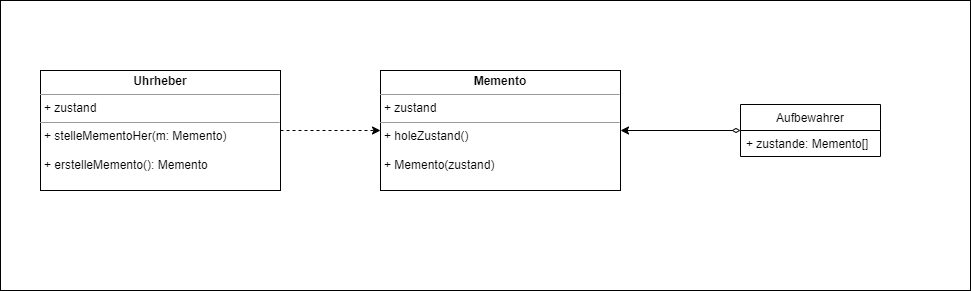

The diagram above was exported from draw.io. Its source (the exported page's mxGraphModel, read from the mxfile embedded in the PNG):
<mxGraphModel dx="1422" dy="762" grid="1" gridSize="10" guides="1" tooltips="1" connect="1" arrows="1" fold="1" page="1" pageScale="1" pageWidth="827" pageHeight="1169" math="0" shadow="0">
  <root>
    <mxCell id="0" />
    <mxCell id="1" parent="0" />
    <mxCell id="z-lSIAi0i-jriydQnctc-9" value="" style="rounded=0;whiteSpace=wrap;html=1;" vertex="1" parent="1">
      <mxGeometry x="30" y="210" width="970" height="290" as="geometry" />
    </mxCell>
    <mxCell id="z-lSIAi0i-jriydQnctc-3" style="edgeStyle=orthogonalEdgeStyle;rounded=0;orthogonalLoop=1;jettySize=auto;html=1;entryX=0;entryY=0.5;entryDx=0;entryDy=0;dashed=1;" edge="1" parent="1" source="z-lSIAi0i-jriydQnctc-1" target="z-lSIAi0i-jriydQnctc-2">
      <mxGeometry relative="1" as="geometry" />
    </mxCell>
    <mxCell id="z-lSIAi0i-jriydQnctc-1" value="&lt;p style=&quot;margin: 0px ; margin-top: 4px ; text-align: center&quot;&gt;&lt;b&gt;Uhrheber&lt;/b&gt;&lt;/p&gt;&lt;hr size=&quot;1&quot;&gt;&lt;p style=&quot;margin: 0px ; margin-left: 4px&quot;&gt;+ zustand&lt;/p&gt;&lt;hr size=&quot;1&quot;&gt;&lt;p style=&quot;margin: 0px ; margin-left: 4px&quot;&gt;+ stelleMementoHer(m: Memento)&lt;/p&gt;&lt;p style=&quot;margin: 0px ; margin-left: 4px&quot;&gt;&lt;br&gt;&lt;/p&gt;&lt;p style=&quot;margin: 0px ; margin-left: 4px&quot;&gt;+ erstelleMemento(): Memento&lt;/p&gt;" style="verticalAlign=top;align=left;overflow=fill;fontSize=12;fontFamily=Helvetica;html=1;" vertex="1" parent="1">
      <mxGeometry x="70" y="280" width="240" height="120" as="geometry" />
    </mxCell>
    <mxCell id="z-lSIAi0i-jriydQnctc-2" value="&lt;p style=&quot;margin: 0px ; margin-top: 4px ; text-align: center&quot;&gt;&lt;b&gt;Memento&lt;/b&gt;&lt;/p&gt;&lt;hr size=&quot;1&quot;&gt;&lt;p style=&quot;margin: 0px ; margin-left: 4px&quot;&gt;+ zustand&lt;/p&gt;&lt;hr size=&quot;1&quot;&gt;&lt;p style=&quot;margin: 0px ; margin-left: 4px&quot;&gt;+ holeZustand()&lt;/p&gt;&lt;p style=&quot;margin: 0px ; margin-left: 4px&quot;&gt;&lt;br&gt;&lt;/p&gt;&lt;p style=&quot;margin: 0px ; margin-left: 4px&quot;&gt;+ Memento(zustand)&lt;/p&gt;" style="verticalAlign=top;align=left;overflow=fill;fontSize=12;fontFamily=Helvetica;html=1;" vertex="1" parent="1">
      <mxGeometry x="410" y="280" width="240" height="120" as="geometry" />
    </mxCell>
    <mxCell id="z-lSIAi0i-jriydQnctc-8" style="edgeStyle=orthogonalEdgeStyle;rounded=0;orthogonalLoop=1;jettySize=auto;html=1;entryX=1;entryY=0.5;entryDx=0;entryDy=0;startArrow=diamondThin;startFill=0;" edge="1" parent="1" source="z-lSIAi0i-jriydQnctc-4" target="z-lSIAi0i-jriydQnctc-2">
      <mxGeometry relative="1" as="geometry" />
    </mxCell>
    <mxCell id="z-lSIAi0i-jriydQnctc-4" value="Aufbewahrer" style="swimlane;fontStyle=0;childLayout=stackLayout;horizontal=1;startSize=26;fillColor=none;horizontalStack=0;resizeParent=1;resizeParentMax=0;resizeLast=0;collapsible=1;marginBottom=0;" vertex="1" parent="1">
      <mxGeometry x="770" y="314" width="140" height="52" as="geometry" />
    </mxCell>
    <mxCell id="z-lSIAi0i-jriydQnctc-5" value="+ zustande: Memento[]" style="text;strokeColor=none;fillColor=none;align=left;verticalAlign=top;spacingLeft=4;spacingRight=4;overflow=hidden;rotatable=0;points=[[0,0.5],[1,0.5]];portConstraint=eastwest;" vertex="1" parent="z-lSIAi0i-jriydQnctc-4">
      <mxGeometry y="26" width="140" height="26" as="geometry" />
    </mxCell>
  </root>
</mxGraphModel>